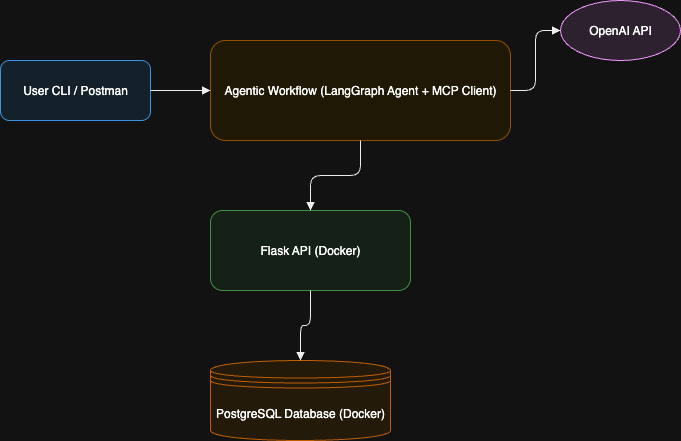

The diagram above was exported from draw.io. Its source (the exported page's mxGraphModel, read from the mxfile embedded in the PNG):
<mxGraphModel dx="790" dy="715" grid="1" gridSize="10" guides="1" tooltips="1" connect="1" arrows="1" fold="1" page="1" pageScale="1" pageWidth="827" pageHeight="1169" math="0" shadow="0">
  <root>
    <mxCell id="0" />
    <mxCell id="1" parent="0" />
    <mxCell id="quHY3szuajjd9UBeTCNS-1" value="User CLI / Postman" style="rounded=1;whiteSpace=wrap;html=1;fillColor=#E3F2FD;strokeColor=#1E88E5;" vertex="1" parent="1">
      <mxGeometry x="40" y="100" width="150" height="60" as="geometry" />
    </mxCell>
    <mxCell id="quHY3szuajjd9UBeTCNS-2" value="Agentic Workflow (LangGraph Agent + MCP Client)" style="rounded=1;whiteSpace=wrap;html=1;fillColor=#FFF8E1;strokeColor=#F9A825;" vertex="1" parent="1">
      <mxGeometry x="250" y="80" width="300" height="100" as="geometry" />
    </mxCell>
    <mxCell id="quHY3szuajjd9UBeTCNS-3" value="OpenAI API" style="ellipse;whiteSpace=wrap;html=1;fillColor=#F3E5F5;strokeColor=#8E24AA;" vertex="1" parent="1">
      <mxGeometry x="600" y="40" width="120" height="60" as="geometry" />
    </mxCell>
    <mxCell id="quHY3szuajjd9UBeTCNS-4" value="Flask API (Docker)" style="rounded=1;whiteSpace=wrap;html=1;fillColor=#E8F5E9;strokeColor=#43A047;" vertex="1" parent="1">
      <mxGeometry x="250" y="250" width="200" height="80" as="geometry" />
    </mxCell>
    <mxCell id="quHY3szuajjd9UBeTCNS-5" value="PostgreSQL Database (Docker)" style="shape=datastore;whiteSpace=wrap;html=1;fillColor=#FFF3E0;strokeColor=#FB8C00;" vertex="1" parent="1">
      <mxGeometry x="250" y="400" width="180" height="80" as="geometry" />
    </mxCell>
    <mxCell id="quHY3szuajjd9UBeTCNS-7" style="edgeStyle=orthogonalEdgeStyle;endArrow=block;html=1;strokeColor=#000000;" edge="1" parent="1" source="quHY3szuajjd9UBeTCNS-1" target="quHY3szuajjd9UBeTCNS-2">
      <mxGeometry relative="1" as="geometry" />
    </mxCell>
    <mxCell id="quHY3szuajjd9UBeTCNS-8" style="edgeStyle=orthogonalEdgeStyle;endArrow=block;html=1;strokeColor=#000000;" edge="1" parent="1" source="quHY3szuajjd9UBeTCNS-2" target="quHY3szuajjd9UBeTCNS-4">
      <mxGeometry relative="1" as="geometry" />
    </mxCell>
    <mxCell id="quHY3szuajjd9UBeTCNS-9" style="edgeStyle=orthogonalEdgeStyle;endArrow=block;html=1;strokeColor=#000000;" edge="1" parent="1" source="quHY3szuajjd9UBeTCNS-4" target="quHY3szuajjd9UBeTCNS-5">
      <mxGeometry relative="1" as="geometry" />
    </mxCell>
    <mxCell id="quHY3szuajjd9UBeTCNS-10" style="edgeStyle=orthogonalEdgeStyle;endArrow=block;html=1;strokeColor=#000000;" edge="1" parent="1" source="quHY3szuajjd9UBeTCNS-2" target="quHY3szuajjd9UBeTCNS-3">
      <mxGeometry relative="1" as="geometry" />
    </mxCell>
  </root>
</mxGraphModel>